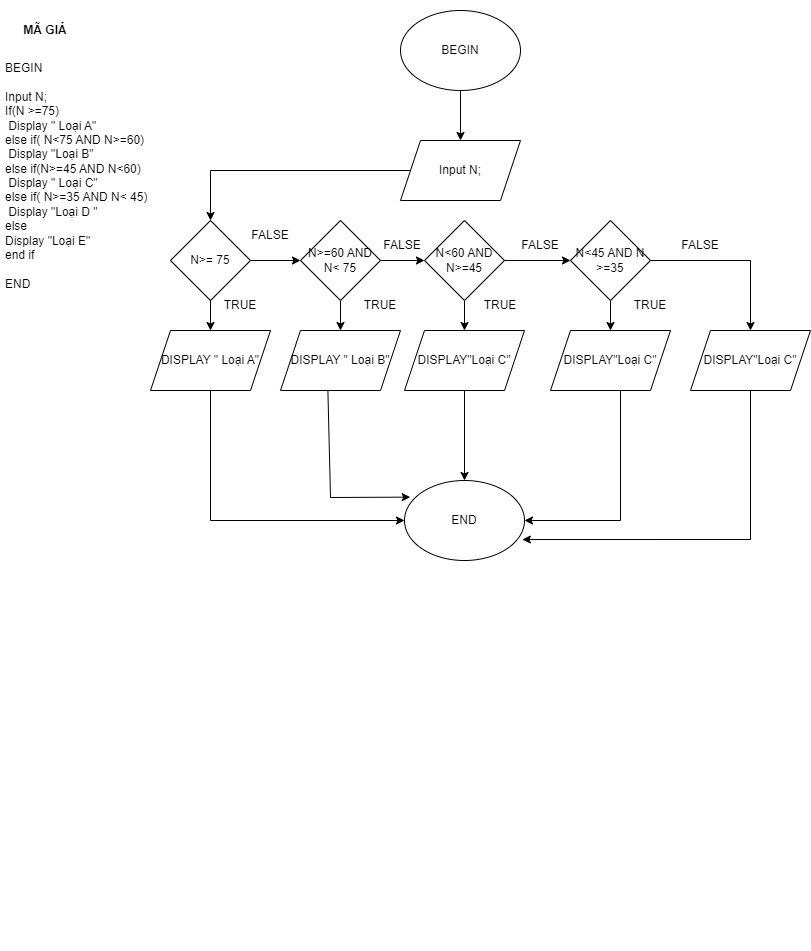

The diagram above was exported from draw.io. Its source (the exported page's mxGraphModel, read from the mxfile embedded in the PNG):
<mxGraphModel dx="2117" dy="581" grid="1" gridSize="10" guides="1" tooltips="1" connect="1" arrows="1" fold="1" page="1" pageScale="1" pageWidth="827" pageHeight="1169" math="0" shadow="0">
  <root>
    <mxCell id="0" />
    <mxCell id="1" parent="0" />
    <mxCell id="2HCF_teihQEg8rtVwn4U-1" value="&lt;h1&gt;&lt;br&gt;&lt;/h1&gt;&lt;div&gt;BEGIN&lt;/div&gt;&lt;div&gt;&lt;br&gt;&lt;/div&gt;&lt;div&gt;Input N;&lt;/div&gt;&lt;div&gt;If(N &amp;gt;=75)&lt;/div&gt;&lt;div&gt;&amp;nbsp;Display &quot; Loại A&quot;&lt;/div&gt;&lt;div&gt;else if( N&amp;lt;75 AND N&amp;gt;=60)&lt;/div&gt;&lt;div&gt;&amp;nbsp;Display &quot;Loại B&quot;&lt;/div&gt;&lt;div&gt;else if(N&amp;gt;=45 AND N&amp;lt;60)&lt;/div&gt;&lt;div&gt;&amp;nbsp;Display &quot; Loại C&quot;&lt;/div&gt;&lt;div&gt;else if( N&amp;gt;=35 AND N&amp;lt; 45)&lt;/div&gt;&lt;div&gt;&amp;nbsp;Display &quot;Loại D &quot;&lt;/div&gt;&lt;div&gt;else&lt;/div&gt;&lt;div&gt;Display &quot;Loại E&quot;&lt;/div&gt;&lt;div&gt;end if&lt;/div&gt;&lt;div&gt;&lt;br&gt;&lt;/div&gt;&lt;div&gt;END&amp;nbsp;&lt;/div&gt;" style="text;html=1;strokeColor=none;fillColor=none;spacing=5;spacingTop=-20;whiteSpace=wrap;overflow=hidden;rounded=0;" parent="1" vertex="1">
      <mxGeometry x="-10" y="100" width="210" height="940" as="geometry" />
    </mxCell>
    <mxCell id="2HCF_teihQEg8rtVwn4U-16" style="edgeStyle=orthogonalEdgeStyle;rounded=0;orthogonalLoop=1;jettySize=auto;html=1;exitX=1;exitY=0.5;exitDx=0;exitDy=0;entryX=1;entryY=0.25;entryDx=0;entryDy=0;" parent="1" edge="1">
      <mxGeometry relative="1" as="geometry">
        <mxPoint x="554.8275862068965" y="165.51724137931035" as="targetPoint" />
        <Array as="points">
          <mxPoint x="710" y="310" />
          <mxPoint x="710" y="166" />
        </Array>
      </mxGeometry>
    </mxCell>
    <mxCell id="aJ31JjYW4Q3EdoiAD_OU-44" value="&lt;b&gt;MÃ GIẢ&lt;/b&gt;" style="text;html=1;strokeColor=none;fillColor=none;align=center;verticalAlign=middle;whiteSpace=wrap;rounded=0;" vertex="1" parent="1">
      <mxGeometry y="100" width="70" height="40" as="geometry" />
    </mxCell>
    <mxCell id="aJ31JjYW4Q3EdoiAD_OU-84" style="edgeStyle=orthogonalEdgeStyle;rounded=0;orthogonalLoop=1;jettySize=auto;html=1;exitX=0;exitY=0.5;exitDx=0;exitDy=0;entryX=0;entryY=0.5;entryDx=0;entryDy=0;" edge="1" parent="1">
      <mxGeometry relative="1" as="geometry">
        <mxPoint x="360" y="750" as="sourcePoint" />
        <Array as="points">
          <mxPoint x="300" y="750" />
          <mxPoint x="300" y="920" />
        </Array>
      </mxGeometry>
    </mxCell>
    <mxCell id="aJ31JjYW4Q3EdoiAD_OU-82" style="edgeStyle=orthogonalEdgeStyle;rounded=0;orthogonalLoop=1;jettySize=auto;html=1;exitX=1;exitY=0.5;exitDx=0;exitDy=0;entryX=0.891;entryY=0.361;entryDx=0;entryDy=0;entryPerimeter=0;" edge="1" parent="1">
      <mxGeometry relative="1" as="geometry">
        <mxPoint x="431.27999999999975" y="628.8799999999999" as="targetPoint" />
        <Array as="points">
          <mxPoint x="730" y="920" />
          <mxPoint x="730" y="629" />
        </Array>
      </mxGeometry>
    </mxCell>
    <mxCell id="aJ31JjYW4Q3EdoiAD_OU-88" value="" style="edgeStyle=orthogonalEdgeStyle;rounded=0;orthogonalLoop=1;jettySize=auto;html=1;" edge="1" parent="1" source="aJ31JjYW4Q3EdoiAD_OU-86" target="aJ31JjYW4Q3EdoiAD_OU-87">
      <mxGeometry relative="1" as="geometry" />
    </mxCell>
    <mxCell id="aJ31JjYW4Q3EdoiAD_OU-86" value="BEGIN" style="ellipse;whiteSpace=wrap;html=1;" vertex="1" parent="1">
      <mxGeometry x="390" y="100" width="120" height="80" as="geometry" />
    </mxCell>
    <mxCell id="aJ31JjYW4Q3EdoiAD_OU-95" value="" style="edgeStyle=orthogonalEdgeStyle;rounded=0;orthogonalLoop=1;jettySize=auto;html=1;" edge="1" parent="1" source="aJ31JjYW4Q3EdoiAD_OU-87" target="aJ31JjYW4Q3EdoiAD_OU-89">
      <mxGeometry relative="1" as="geometry" />
    </mxCell>
    <mxCell id="aJ31JjYW4Q3EdoiAD_OU-87" value="Input N;" style="shape=parallelogram;perimeter=parallelogramPerimeter;whiteSpace=wrap;html=1;fixedSize=1;" vertex="1" parent="1">
      <mxGeometry x="390" y="230" width="120" height="60" as="geometry" />
    </mxCell>
    <mxCell id="aJ31JjYW4Q3EdoiAD_OU-96" value="" style="edgeStyle=orthogonalEdgeStyle;rounded=0;orthogonalLoop=1;jettySize=auto;html=1;" edge="1" parent="1" source="aJ31JjYW4Q3EdoiAD_OU-89" target="aJ31JjYW4Q3EdoiAD_OU-93">
      <mxGeometry relative="1" as="geometry" />
    </mxCell>
    <mxCell id="aJ31JjYW4Q3EdoiAD_OU-103" value="" style="edgeStyle=orthogonalEdgeStyle;rounded=0;orthogonalLoop=1;jettySize=auto;html=1;" edge="1" parent="1" source="aJ31JjYW4Q3EdoiAD_OU-89" target="aJ31JjYW4Q3EdoiAD_OU-101">
      <mxGeometry relative="1" as="geometry" />
    </mxCell>
    <mxCell id="aJ31JjYW4Q3EdoiAD_OU-89" value="N&amp;gt;= 75" style="rhombus;whiteSpace=wrap;html=1;" vertex="1" parent="1">
      <mxGeometry x="160" y="310" width="80" height="80" as="geometry" />
    </mxCell>
    <mxCell id="aJ31JjYW4Q3EdoiAD_OU-98" value="" style="edgeStyle=orthogonalEdgeStyle;rounded=0;orthogonalLoop=1;jettySize=auto;html=1;" edge="1" parent="1" source="aJ31JjYW4Q3EdoiAD_OU-90" target="aJ31JjYW4Q3EdoiAD_OU-91">
      <mxGeometry relative="1" as="geometry" />
    </mxCell>
    <mxCell id="aJ31JjYW4Q3EdoiAD_OU-105" value="" style="edgeStyle=orthogonalEdgeStyle;rounded=0;orthogonalLoop=1;jettySize=auto;html=1;" edge="1" parent="1" source="aJ31JjYW4Q3EdoiAD_OU-90" target="aJ31JjYW4Q3EdoiAD_OU-99">
      <mxGeometry relative="1" as="geometry" />
    </mxCell>
    <mxCell id="aJ31JjYW4Q3EdoiAD_OU-90" value="N&amp;lt;60 AND N&amp;gt;=45" style="rhombus;whiteSpace=wrap;html=1;" vertex="1" parent="1">
      <mxGeometry x="414" y="310" width="80" height="80" as="geometry" />
    </mxCell>
    <mxCell id="aJ31JjYW4Q3EdoiAD_OU-106" value="" style="edgeStyle=orthogonalEdgeStyle;rounded=0;orthogonalLoop=1;jettySize=auto;html=1;" edge="1" parent="1" source="aJ31JjYW4Q3EdoiAD_OU-91" target="aJ31JjYW4Q3EdoiAD_OU-102">
      <mxGeometry relative="1" as="geometry" />
    </mxCell>
    <mxCell id="aJ31JjYW4Q3EdoiAD_OU-116" style="edgeStyle=orthogonalEdgeStyle;rounded=0;orthogonalLoop=1;jettySize=auto;html=1;exitX=1;exitY=0.5;exitDx=0;exitDy=0;entryX=0.5;entryY=0;entryDx=0;entryDy=0;" edge="1" parent="1" source="aJ31JjYW4Q3EdoiAD_OU-91" target="aJ31JjYW4Q3EdoiAD_OU-115">
      <mxGeometry relative="1" as="geometry" />
    </mxCell>
    <mxCell id="aJ31JjYW4Q3EdoiAD_OU-91" value="N&amp;lt;45 AND N &amp;gt;=35" style="rhombus;whiteSpace=wrap;html=1;" vertex="1" parent="1">
      <mxGeometry x="560" y="310" width="80" height="80" as="geometry" />
    </mxCell>
    <mxCell id="aJ31JjYW4Q3EdoiAD_OU-97" value="" style="edgeStyle=orthogonalEdgeStyle;rounded=0;orthogonalLoop=1;jettySize=auto;html=1;" edge="1" parent="1" source="aJ31JjYW4Q3EdoiAD_OU-93" target="aJ31JjYW4Q3EdoiAD_OU-90">
      <mxGeometry relative="1" as="geometry" />
    </mxCell>
    <mxCell id="aJ31JjYW4Q3EdoiAD_OU-104" value="" style="edgeStyle=orthogonalEdgeStyle;rounded=0;orthogonalLoop=1;jettySize=auto;html=1;" edge="1" parent="1" source="aJ31JjYW4Q3EdoiAD_OU-93" target="aJ31JjYW4Q3EdoiAD_OU-100">
      <mxGeometry relative="1" as="geometry" />
    </mxCell>
    <mxCell id="aJ31JjYW4Q3EdoiAD_OU-93" value="N&amp;gt;=60 AND N&amp;lt; 75" style="rhombus;whiteSpace=wrap;html=1;" vertex="1" parent="1">
      <mxGeometry x="290" y="310" width="80" height="80" as="geometry" />
    </mxCell>
    <mxCell id="aJ31JjYW4Q3EdoiAD_OU-122" value="" style="edgeStyle=orthogonalEdgeStyle;rounded=0;orthogonalLoop=1;jettySize=auto;html=1;" edge="1" parent="1" source="aJ31JjYW4Q3EdoiAD_OU-99" target="aJ31JjYW4Q3EdoiAD_OU-118">
      <mxGeometry relative="1" as="geometry" />
    </mxCell>
    <mxCell id="aJ31JjYW4Q3EdoiAD_OU-99" value="DISPLAY&quot;Loại C&quot;" style="shape=parallelogram;perimeter=parallelogramPerimeter;whiteSpace=wrap;html=1;fixedSize=1;" vertex="1" parent="1">
      <mxGeometry x="394" y="420" width="120" height="60" as="geometry" />
    </mxCell>
    <mxCell id="aJ31JjYW4Q3EdoiAD_OU-100" value="DISPLAY &quot; Loại B&quot;" style="shape=parallelogram;perimeter=parallelogramPerimeter;whiteSpace=wrap;html=1;fixedSize=1;" vertex="1" parent="1">
      <mxGeometry x="270" y="420" width="120" height="60" as="geometry" />
    </mxCell>
    <mxCell id="aJ31JjYW4Q3EdoiAD_OU-101" value="DISPLAY &quot; Loại A&quot;" style="shape=parallelogram;perimeter=parallelogramPerimeter;whiteSpace=wrap;html=1;fixedSize=1;" vertex="1" parent="1">
      <mxGeometry x="140" y="420" width="120" height="60" as="geometry" />
    </mxCell>
    <mxCell id="aJ31JjYW4Q3EdoiAD_OU-123" style="edgeStyle=orthogonalEdgeStyle;rounded=0;orthogonalLoop=1;jettySize=auto;html=1;entryX=1;entryY=0.5;entryDx=0;entryDy=0;" edge="1" parent="1" source="aJ31JjYW4Q3EdoiAD_OU-102" target="aJ31JjYW4Q3EdoiAD_OU-118">
      <mxGeometry relative="1" as="geometry">
        <Array as="points">
          <mxPoint x="610" y="610" />
        </Array>
      </mxGeometry>
    </mxCell>
    <mxCell id="aJ31JjYW4Q3EdoiAD_OU-102" value="DISPLAY&quot;Loại C&quot;" style="shape=parallelogram;perimeter=parallelogramPerimeter;whiteSpace=wrap;html=1;fixedSize=1;" vertex="1" parent="1">
      <mxGeometry x="540" y="420" width="120" height="60" as="geometry" />
    </mxCell>
    <mxCell id="aJ31JjYW4Q3EdoiAD_OU-107" value="FALSE" style="text;html=1;strokeColor=none;fillColor=none;align=center;verticalAlign=middle;whiteSpace=wrap;rounded=0;" vertex="1" parent="1">
      <mxGeometry x="500" y="320" width="60" height="30" as="geometry" />
    </mxCell>
    <mxCell id="aJ31JjYW4Q3EdoiAD_OU-108" value="TRUE" style="text;html=1;strokeColor=none;fillColor=none;align=center;verticalAlign=middle;whiteSpace=wrap;rounded=0;" vertex="1" parent="1">
      <mxGeometry x="340" y="380" width="60" height="30" as="geometry" />
    </mxCell>
    <mxCell id="aJ31JjYW4Q3EdoiAD_OU-109" value="FALSE" style="text;html=1;strokeColor=none;fillColor=none;align=center;verticalAlign=middle;whiteSpace=wrap;rounded=0;" vertex="1" parent="1">
      <mxGeometry x="370" y="320" width="44" height="30" as="geometry" />
    </mxCell>
    <mxCell id="aJ31JjYW4Q3EdoiAD_OU-110" value="TRUE" style="text;html=1;strokeColor=none;fillColor=none;align=center;verticalAlign=middle;whiteSpace=wrap;rounded=0;" vertex="1" parent="1">
      <mxGeometry x="200" y="380" width="60" height="30" as="geometry" />
    </mxCell>
    <mxCell id="aJ31JjYW4Q3EdoiAD_OU-111" value="FALSE" style="text;html=1;strokeColor=none;fillColor=none;align=center;verticalAlign=middle;whiteSpace=wrap;rounded=0;" vertex="1" parent="1">
      <mxGeometry x="230" y="310" width="60" height="30" as="geometry" />
    </mxCell>
    <mxCell id="aJ31JjYW4Q3EdoiAD_OU-112" value="TRUE" style="text;html=1;strokeColor=none;fillColor=none;align=center;verticalAlign=middle;whiteSpace=wrap;rounded=0;" vertex="1" parent="1">
      <mxGeometry x="610" y="380" width="60" height="30" as="geometry" />
    </mxCell>
    <mxCell id="aJ31JjYW4Q3EdoiAD_OU-114" value="TRUE" style="text;html=1;strokeColor=none;fillColor=none;align=center;verticalAlign=middle;whiteSpace=wrap;rounded=0;" vertex="1" parent="1">
      <mxGeometry x="460" y="380" width="60" height="30" as="geometry" />
    </mxCell>
    <mxCell id="aJ31JjYW4Q3EdoiAD_OU-124" style="edgeStyle=orthogonalEdgeStyle;rounded=0;orthogonalLoop=1;jettySize=auto;html=1;exitX=0.5;exitY=1;exitDx=0;exitDy=0;entryX=0.982;entryY=0.738;entryDx=0;entryDy=0;entryPerimeter=0;" edge="1" parent="1" source="aJ31JjYW4Q3EdoiAD_OU-115" target="aJ31JjYW4Q3EdoiAD_OU-118">
      <mxGeometry relative="1" as="geometry">
        <Array as="points">
          <mxPoint x="740" y="629" />
        </Array>
      </mxGeometry>
    </mxCell>
    <mxCell id="aJ31JjYW4Q3EdoiAD_OU-115" value="DISPLAY&quot;Loại C&quot;" style="shape=parallelogram;perimeter=parallelogramPerimeter;whiteSpace=wrap;html=1;fixedSize=1;" vertex="1" parent="1">
      <mxGeometry x="680" y="420" width="120" height="60" as="geometry" />
    </mxCell>
    <mxCell id="aJ31JjYW4Q3EdoiAD_OU-117" value="FALSE" style="text;html=1;strokeColor=none;fillColor=none;align=center;verticalAlign=middle;whiteSpace=wrap;rounded=0;" vertex="1" parent="1">
      <mxGeometry x="660" y="320" width="60" height="30" as="geometry" />
    </mxCell>
    <mxCell id="aJ31JjYW4Q3EdoiAD_OU-118" value="END" style="ellipse;whiteSpace=wrap;html=1;" vertex="1" parent="1">
      <mxGeometry x="394" y="570" width="120" height="80" as="geometry" />
    </mxCell>
    <mxCell id="aJ31JjYW4Q3EdoiAD_OU-119" style="edgeStyle=orthogonalEdgeStyle;rounded=0;orthogonalLoop=1;jettySize=auto;html=1;exitX=0.5;exitY=1;exitDx=0;exitDy=0;" edge="1" parent="1" source="aJ31JjYW4Q3EdoiAD_OU-101" target="aJ31JjYW4Q3EdoiAD_OU-101">
      <mxGeometry relative="1" as="geometry" />
    </mxCell>
    <mxCell id="aJ31JjYW4Q3EdoiAD_OU-120" value="" style="endArrow=classic;html=1;rounded=0;exitX=0.5;exitY=1;exitDx=0;exitDy=0;entryX=0;entryY=0.5;entryDx=0;entryDy=0;" edge="1" parent="1" source="aJ31JjYW4Q3EdoiAD_OU-101" target="aJ31JjYW4Q3EdoiAD_OU-118">
      <mxGeometry width="50" height="50" relative="1" as="geometry">
        <mxPoint x="450" y="510" as="sourcePoint" />
        <mxPoint x="500" y="460" as="targetPoint" />
        <Array as="points">
          <mxPoint x="200" y="610" />
        </Array>
      </mxGeometry>
    </mxCell>
    <mxCell id="aJ31JjYW4Q3EdoiAD_OU-121" value="" style="endArrow=classic;html=1;rounded=0;entryX=0.048;entryY=0.208;entryDx=0;entryDy=0;entryPerimeter=0;exitX=0.395;exitY=1.003;exitDx=0;exitDy=0;exitPerimeter=0;" edge="1" parent="1" source="aJ31JjYW4Q3EdoiAD_OU-100" target="aJ31JjYW4Q3EdoiAD_OU-118">
      <mxGeometry width="50" height="50" relative="1" as="geometry">
        <mxPoint x="320" y="490" as="sourcePoint" />
        <mxPoint x="500" y="460" as="targetPoint" />
        <Array as="points">
          <mxPoint x="320" y="587" />
        </Array>
      </mxGeometry>
    </mxCell>
  </root>
</mxGraphModel>